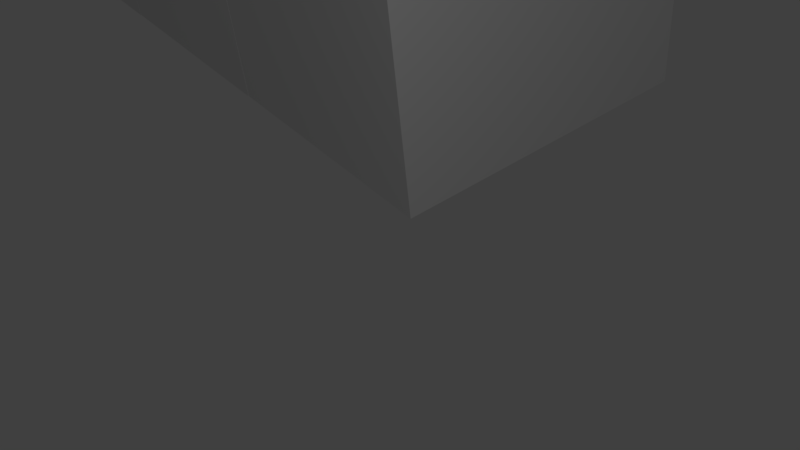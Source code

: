 # Source: stonesnake.blend  (saved by Blender 2.79.0; exported with 4.5.12 LTS)
import bpy
from mathutils import Matrix  # noqa: F401  (used for matrix-valued properties, if any)

bpy.ops.wm.read_factory_settings(use_empty=True)
scene = bpy.context.scene
scene.name = 'Scene'

# ---- collections
col_collection_1 = bpy.data.collections.new('Collection 1'); scene.collection.children.link(col_collection_1)

# ---- materials (node trees are filled in below, after node groups)
mat_material0 = bpy.data.materials.new('Material0')
mat_material0.alpha_threshold = 0.0
mat_material0.use_transparent_shadow = False
mat_material0.roughness = 0.5
mat_material0.line_color = (0.0, 0.0, 0.0, 1.0)
mat_material1 = bpy.data.materials.new('Material1')
mat_material1.alpha_threshold = 0.0
mat_material1.use_transparent_shadow = False
mat_material1.preview_render_type = 'CUBE'
mat_material1.roughness = 0.5

# ---- material node trees

# ---- world
world_world = bpy.data.worlds.new('World'); scene.world = world_world
world_world.color = (0.05088, 0.05088, 0.05088)
world_world.use_sun_shadow = False
world_world.sun_shadow_jitter_overblur = 0.0
world_world.cycles.sampling_method = 'MANUAL'

# ---- cameras
cam_camera = bpy.data.cameras.new('Camera')
cam_camera.clip_end = 100.0
cam_camera.lens = 35.0
cam_camera.sensor_width = 32.0
cam_camera.sensor_height = 18.0
cam_camera.ortho_scale = 7.314
cam_camera.dof.focus_distance = 0.0
cam_camera.dof.aperture_fstop = 128.0

# ---- lights
light_lamp = bpy.data.lights.new('Lamp', 'POINT')
light_lamp.transmission_factor = 0.0
light_lamp.cutoff_distance = 30.0
light_lamp.energy = 600.0
light_lamp.shadow_buffer_clip_start = 1.001
light_lamp.shadow_soft_size = 0.1
light_lamp.shadow_maximum_resolution = 0.006
light_lamp.use_absolute_resolution = True

# ---- meshes
me_cube0 = bpy.data.meshes.new('Cube0')
me_cube0.from_pydata([(1.0, 1.0, -1.0), (1.0, -1.0, -1.0), (-1.0, -1.0, -1.0), (-1.0, 1.0, -1.0), (1.0, 1.0, 1.0), (1.0, -1.0, 1.0), (-1.0, -1.0, 1.0), (-1.0, 1.0, 1.0), (-1.004, -4.56, -1.004), (-1.004, -4.56, 1.004), (-1.004, -2.551, -1.004), (-1.004, -2.551, 1.004), (1.004, -4.56, -1.004), (1.004, -4.56, 1.004), (1.004, -2.551, -1.004), (1.004, -2.551, 1.004), (-1.002, -2.78, -1.002), (-1.002, -2.78, 1.002), (-1.002, -0.7756, -1.002), (-1.002, -0.7756, 1.002), (1.002, -2.78, -1.002), (1.002, -2.78, 1.002), (1.002, -0.7756, -1.002), (1.002, -0.7756, 1.002), (-1.007, -6.34, -1.007), (-1.007, -6.34, 1.007), (-1.007, -4.327, -1.007), (-1.007, -4.327, 1.007), (1.007, -6.34, -1.007), (1.007, -6.34, 1.007), (1.007, -4.327, -1.007), (1.007, -4.327, 1.007), (-1.009, -8.12, -1.009), (-1.009, -8.12, 1.009), (-1.009, -6.102, -1.009), (-1.009, -6.102, 1.009), (1.009, -8.12, -1.009), (1.009, -8.12, 1.009), (1.009, -6.102, -1.009), (1.009, -6.102, 1.009), (-1.011, -9.9, -1.011), (-1.011, -9.9, 1.011), (-1.011, -7.878, -1.011), (-1.011, -7.878, 1.011), (1.011, -9.9, -1.011), (1.011, -9.9, 1.011), (1.011, -7.878, -1.011), (1.011, -7.878, 1.011), (-0.9978, -27.66, -0.9978), (-0.9978, -27.66, 0.9978), (-0.9978, -25.67, -0.9978), (-0.9978, -25.67, 0.9978), (0.9978, -27.66, -0.9978), (0.9978, -27.66, 0.9978), (0.9978, -25.67, -0.9978), (0.9978, -25.67, 0.9978), (-1.0, -25.89, -1.0), (-1.0, -25.89, 1.0), (-1.0, -23.89, -1.0), (-1.0, -23.89, 1.0), (1.0, -25.89, -1.0), (1.0, -25.89, 1.0), (1.0, -23.89, -1.0), (1.0, -23.89, 1.0), (-1.002, -24.11, -1.002), (-1.002, -24.11, 1.002), (-1.002, -22.11, -1.002), (-1.002, -22.11, 1.002), (1.002, -24.11, -1.002), (1.002, -24.11, 1.002), (1.002, -22.11, -1.002), (1.002, -22.11, 1.002), (-1.004, -22.34, -1.004), (-1.004, -22.34, 1.004), (-1.004, -20.33, -1.004), (-1.004, -20.33, 1.004), (1.004, -22.34, -1.004), (1.004, -22.34, 1.004), (1.004, -20.33, -1.004), (1.004, -20.33, 1.004), (-1.007, -20.56, -1.007), (-1.007, -20.56, 1.007), (-1.007, -18.55, -1.007), (-1.007, -18.55, 1.007), (1.007, -20.56, -1.007), (1.007, -20.56, 1.007), (1.007, -18.55, -1.007), (1.007, -18.55, 1.007), (-1.009, -18.79, -1.009), (-1.009, -18.79, 1.009), (-1.009, -16.77, -1.009), (-1.009, -16.77, 1.009), (1.009, -18.79, -1.009), (1.009, -18.79, 1.009), (1.009, -16.77, -1.009), (1.009, -16.77, 1.009), (-1.011, -17.01, -1.011), (-1.011, -17.01, 1.011), (-1.011, -14.99, -1.011), (-1.011, -14.99, 1.011), (1.011, -17.01, -1.011), (1.011, -17.01, 1.011), (1.011, -14.99, -1.011), (1.011, -14.99, 1.011), (-1.013, -15.24, -1.013), (-1.013, -15.24, 1.013), (-1.013, -13.21, -1.013), (-1.013, -13.21, 1.013), (1.013, -15.24, -1.013), (1.013, -15.24, 1.013), (1.013, -13.21, -1.013), (1.013, -13.21, 1.013), (-1.016, -13.46, -1.016), (-1.016, -13.46, 1.016), (-1.016, -11.43, -1.016), (-1.016, -11.43, 1.016), (1.016, -13.46, -1.016), (1.016, -13.46, 1.016), (1.016, -11.43, -1.016), (1.016, -11.43, 1.016), (-1.013, -11.68, -1.013), (-1.013, -11.68, 1.013), (-1.013, -9.653, -1.013), (-1.013, -9.653, 1.013), (1.013, -11.68, -1.013), (1.013, -11.68, 1.013), (1.013, -9.653, -1.013), (1.013, -9.653, 1.013)], [], [(0, 1, 2, 3), (4, 7, 6, 5), (0, 4, 5, 1), (1, 5, 6, 2), (2, 6, 7, 3), (4, 0, 3, 7), (8, 9, 11, 10), (10, 11, 15, 14), (14, 15, 13, 12), (12, 13, 9, 8), (10, 14, 12, 8), (15, 11, 9, 13), (16, 17, 19, 18), (18, 19, 23, 22), (22, 23, 21, 20), (20, 21, 17, 16), (18, 22, 20, 16), (23, 19, 17, 21), (24, 25, 27, 26), (26, 27, 31, 30), (30, 31, 29, 28), (28, 29, 25, 24), (26, 30, 28, 24), (31, 27, 25, 29), (32, 33, 35, 34), (34, 35, 39, 38), (38, 39, 37, 36), (36, 37, 33, 32), (34, 38, 36, 32), (39, 35, 33, 37), (40, 41, 43, 42), (42, 43, 47, 46), (46, 47, 45, 44), (44, 45, 41, 40), (42, 46, 44, 40), (47, 43, 41, 45), (48, 49, 51, 50), (50, 51, 55, 54), (54, 55, 53, 52), (52, 53, 49, 48), (50, 54, 52, 48), (55, 51, 49, 53), (56, 57, 59, 58), (58, 59, 63, 62), (62, 63, 61, 60), (60, 61, 57, 56), (58, 62, 60, 56), (63, 59, 57, 61), (64, 65, 67, 66), (66, 67, 71, 70), (70, 71, 69, 68), (68, 69, 65, 64), (66, 70, 68, 64), (71, 67, 65, 69), (72, 73, 75, 74), (74, 75, 79, 78), (78, 79, 77, 76), (76, 77, 73, 72), (74, 78, 76, 72), (79, 75, 73, 77), (80, 81, 83, 82), (82, 83, 87, 86), (86, 87, 85, 84), (84, 85, 81, 80), (82, 86, 84, 80), (87, 83, 81, 85), (88, 89, 91, 90), (90, 91, 95, 94), (94, 95, 93, 92), (92, 93, 89, 88), (90, 94, 92, 88), (95, 91, 89, 93), (96, 97, 99, 98), (98, 99, 103, 102), (102, 103, 101, 100), (100, 101, 97, 96), (98, 102, 100, 96), (103, 99, 97, 101), (104, 105, 107, 106), (106, 107, 111, 110), (110, 111, 109, 108), (108, 109, 105, 104), (106, 110, 108, 104), (111, 107, 105, 109), (112, 113, 115, 114), (114, 115, 119, 118), (118, 119, 117, 116), (116, 117, 113, 112), (114, 118, 116, 112), (119, 115, 113, 117), (120, 121, 123, 122), (122, 123, 127, 126), (126, 127, 125, 124), (124, 125, 121, 120), (122, 126, 124, 120), (127, 123, 121, 125)])
me_cube0.polygons.foreach_set('material_index', [0, 0, 0, 0, 0, 0, 1, 1, 1, 1, 1, 1, 1, 1, 1, 1, 1, 1, 1, 1, 1, 1, 1, 1, 1, 1, 1, 1, 1, 1, 1, 1, 1, 1, 1, 1, 1, 1, 1, 1, 1, 1, 1, 1, 1, 1, 1, 1, 1, 1, 1, 1, 1, 1, 1, 1, 1, 1, 1, 1, 1, 1, 1, 1, 1, 1, 1, 1, 1, 1, 1, 1, 1, 1, 1, 1, 1, 1, 1, 1, 1, 1, 1, 1, 1, 1, 1, 1, 1, 1, 1, 1, 1, 1, 1, 1])
_uv = me_cube0.uv_layers.new(name='UVMap')
_uv.uv.foreach_set('vector', [1.987e-08, 0.6667, 0.3333, 0.6667, 0.3333, 1.0, 0.0, 1.0, 0.6667, 0.3333, 0.6667, 0.6667, 0.3333, 0.6667, 0.3333, 0.3333, 0.6667, 0.3333, 0.3333, 0.3333, 0.3333, 0.0, 0.6667, 1.987e-08, 2.98e-08, 0.3333, 0.0, 1.291e-07, 0.3333, 0.0, 0.3333, 0.3333, 1.0, 0.3333, 0.6667, 0.3333, 0.6667, 8.941e-08, 1.0, 0.0, 0.0, 0.3333, 0.3333, 0.3333, 0.3333, 0.6667, 2.98e-08, 0.6667, 0.6667, 0.6667, 0.3333, 0.6667, 0.3333, 0.3333, 0.6667, 0.3333, 0.3333, 0.6667, 3.974e-08, 0.6667, 0.0, 0.3333, 0.3333, 0.3333, 0.3333, 0.3333, 1.291e-07, 0.3333, 0.0, 8.941e-08, 0.3333, 0.0, 0.3333, 0.3333, 0.3333, 3.974e-08, 0.6667, 0.0, 0.6667, 0.3333, 1.0, 0.3333, 0.6667, 0.3333, 0.6667, 2.98e-08, 1.0, 0.0, 0.3333, 0.6667, 0.3333, 1.0, 4.967e-08, 1.0, 0.0, 0.6667, 0.6667, 0.6667, 0.3333, 0.6667, 0.3333, 0.3333, 0.6667, 0.3333, 0.3333, 0.6667, 3.974e-08, 0.6667, 0.0, 0.3333, 0.3333, 0.3333, 0.3333, 0.3333, 1.291e-07, 0.3333, 0.0, 8.941e-08, 0.3333, 0.0, 0.3333, 0.3333, 0.3333, 3.974e-08, 0.6667, 0.0, 0.6667, 0.3333, 1.0, 0.3333, 0.6667, 0.3333, 0.6667, 2.98e-08, 1.0, 0.0, 0.3333, 0.6667, 0.3333, 1.0, 4.967e-08, 1.0, 0.0, 0.6667, 0.6667, 0.6667, 0.3333, 0.6667, 0.3333, 0.3333, 0.6667, 0.3333, 0.3333, 0.6667, 3.974e-08, 0.6667, 0.0, 0.3333, 0.3333, 0.3333, 0.3333, 0.3333, 1.291e-07, 0.3333, 0.0, 8.941e-08, 0.3333, 0.0, 0.3333, 0.3333, 0.3333, 3.974e-08, 0.6667, 0.0, 0.6667, 0.3333, 1.0, 0.3333, 0.6667, 0.3333, 0.6667, 2.98e-08, 1.0, 0.0, 0.3333, 0.6667, 0.3333, 1.0, 4.967e-08, 1.0, 0.0, 0.6667, 0.6667, 0.6667, 0.3333, 0.6667, 0.3333, 0.3333, 0.6667, 0.3333, 0.3333, 0.6667, 3.974e-08, 0.6667, 0.0, 0.3333, 0.3333, 0.3333, 0.3333, 0.3333, 1.291e-07, 0.3333, 0.0, 8.941e-08, 0.3333, 0.0, 0.3333, 0.3333, 0.3333, 3.974e-08, 0.6667, 0.0, 0.6667, 0.3333, 1.0, 0.3333, 0.6667, 0.3333, 0.6667, 2.98e-08, 1.0, 0.0, 0.3333, 0.6667, 0.3333, 1.0, 4.967e-08, 1.0, 0.0, 0.6667, 0.6667, 0.6667, 0.3333, 0.6667, 0.3333, 0.3333, 0.6667, 0.3333, 0.3333, 0.6667, 3.974e-08, 0.6667, 0.0, 0.3333, 0.3333, 0.3333, 0.3333, 0.3333, 1.291e-07, 0.3333, 0.0, 8.941e-08, 0.3333, 0.0, 0.3333, 0.3333, 0.3333, 3.974e-08, 0.6667, 0.0, 0.6667, 0.3333, 1.0, 0.3333, 0.6667, 0.3333, 0.6667, 2.98e-08, 1.0, 0.0, 0.3333, 0.6667, 0.3333, 1.0, 4.967e-08, 1.0, 0.0, 0.6667, 0.6667, 0.6667, 0.3333, 0.6667, 0.3333, 0.3333, 0.6667, 0.3333, 0.3333, 0.6667, 3.974e-08, 0.6667, 0.0, 0.3333, 0.3333, 0.3333, 0.3333, 0.3333, 1.291e-07, 0.3333, 0.0, 8.941e-08, 0.3333, 0.0, 0.3333, 0.3333, 0.3333, 3.974e-08, 0.6667, 0.0, 0.6667, 0.3333, 1.0, 0.3333, 0.6667, 0.3333, 0.6667, 2.98e-08, 1.0, 0.0, 0.3333, 0.6667, 0.3333, 1.0, 4.967e-08, 1.0, 0.0, 0.6667, 0.6667, 0.6667, 0.3333, 0.6667, 0.3333, 0.3333, 0.6667, 0.3333, 0.3333, 0.6667, 3.974e-08, 0.6667, 0.0, 0.3333, 0.3333, 0.3333, 0.3333, 0.3333, 1.291e-07, 0.3333, 0.0, 8.941e-08, 0.3333, 0.0, 0.3333, 0.3333, 0.3333, 3.974e-08, 0.6667, 0.0, 0.6667, 0.3333, 1.0, 0.3333, 0.6667, 0.3333, 0.6667, 2.98e-08, 1.0, 0.0, 0.3333, 0.6667, 0.3333, 1.0, 4.967e-08, 1.0, 0.0, 0.6667, 0.6667, 0.6667, 0.3333, 0.6667, 0.3333, 0.3333, 0.6667, 0.3333, 0.3333, 0.6667, 3.974e-08, 0.6667, 0.0, 0.3333, 0.3333, 0.3333, 0.3333, 0.3333, 1.291e-07, 0.3333, 0.0, 8.941e-08, 0.3333, 0.0, 0.3333, 0.3333, 0.3333, 3.974e-08, 0.6667, 0.0, 0.6667, 0.3333, 1.0, 0.3333, 0.6667, 0.3333, 0.6667, 2.98e-08, 1.0, 0.0, 0.3333, 0.6667, 0.3333, 1.0, 4.967e-08, 1.0, 0.0, 0.6667, 0.6667, 0.6667, 0.3333, 0.6667, 0.3333, 0.3333, 0.6667, 0.3333, 0.3333, 0.6667, 3.974e-08, 0.6667, 0.0, 0.3333, 0.3333, 0.3333, 0.3333, 0.3333, 1.291e-07, 0.3333, 0.0, 8.941e-08, 0.3333, 0.0, 0.3333, 0.3333, 0.3333, 3.974e-08, 0.6667, 0.0, 0.6667, 0.3333, 1.0, 0.3333, 0.6667, 0.3333, 0.6667, 2.98e-08, 1.0, 0.0, 0.3333, 0.6667, 0.3333, 1.0, 4.967e-08, 1.0, 0.0, 0.6667, 0.6667, 0.6667, 0.3333, 0.6667, 0.3333, 0.3333, 0.6667, 0.3333, 0.3333, 0.6667, 3.974e-08, 0.6667, 0.0, 0.3333, 0.3333, 0.3333, 0.3333, 0.3333, 1.291e-07, 0.3333, 0.0, 8.941e-08, 0.3333, 0.0, 0.3333, 0.3333, 0.3333, 3.974e-08, 0.6667, 0.0, 0.6667, 0.3333, 1.0, 0.3333, 0.6667, 0.3333, 0.6667, 2.98e-08, 1.0, 0.0, 0.3333, 0.6667, 0.3333, 1.0, 4.967e-08, 1.0, 0.0, 0.6667, 0.6667, 0.6667, 0.3333, 0.6667, 0.3333, 0.3333, 0.6667, 0.3333, 0.3333, 0.6667, 3.974e-08, 0.6667, 0.0, 0.3333, 0.3333, 0.3333, 0.3333, 0.3333, 1.291e-07, 0.3333, 0.0, 8.941e-08, 0.3333, 0.0, 0.3333, 0.3333, 0.3333, 3.974e-08, 0.6667, 0.0, 0.6667, 0.3333, 1.0, 0.3333, 0.6667, 0.3333, 0.6667, 2.98e-08, 1.0, 0.0, 0.3333, 0.6667, 0.3333, 1.0, 4.967e-08, 1.0, 0.0, 0.6667, 0.6667, 0.6667, 0.3333, 0.6667, 0.3333, 0.3333, 0.6667, 0.3333, 0.3333, 0.6667, 3.974e-08, 0.6667, 0.0, 0.3333, 0.3333, 0.3333, 0.3333, 0.3333, 1.291e-07, 0.3333, 0.0, 8.941e-08, 0.3333, 0.0, 0.3333, 0.3333, 0.3333, 3.974e-08, 0.6667, 0.0, 0.6667, 0.3333, 1.0, 0.3333, 0.6667, 0.3333, 0.6667, 2.98e-08, 1.0, 0.0, 0.3333, 0.6667, 0.3333, 1.0, 4.967e-08, 1.0, 0.0, 0.6667, 0.6667, 0.6667, 0.3333, 0.6667, 0.3333, 0.3333, 0.6667, 0.3333, 0.3333, 0.6667, 3.974e-08, 0.6667, 0.0, 0.3333, 0.3333, 0.3333, 0.3333, 0.3333, 1.291e-07, 0.3333, 0.0, 8.941e-08, 0.3333, 0.0, 0.3333, 0.3333, 0.3333, 3.974e-08, 0.6667, 0.0, 0.6667, 0.3333, 1.0, 0.3333, 0.6667, 0.3333, 0.6667, 2.98e-08, 1.0, 0.0, 0.3333, 0.6667, 0.3333, 1.0, 4.967e-08, 1.0, 0.0, 0.6667, 0.6667, 0.6667, 0.3333, 0.6667, 0.3333, 0.3333, 0.6667, 0.3333, 0.3333, 0.6667, 3.974e-08, 0.6667, 0.0, 0.3333, 0.3333, 0.3333, 0.3333, 0.3333, 1.291e-07, 0.3333, 0.0, 8.941e-08, 0.3333, 0.0, 0.3333, 0.3333, 0.3333, 3.974e-08, 0.6667, 0.0, 0.6667, 0.3333, 1.0, 0.3333, 0.6667, 0.3333, 0.6667, 2.98e-08, 1.0, 0.0, 0.3333, 0.6667, 0.3333, 1.0, 4.967e-08, 1.0, 0.0, 0.6667, 0.6667, 0.6667, 0.3333, 0.6667, 0.3333, 0.3333, 0.6667, 0.3333, 0.3333, 0.6667, 3.974e-08, 0.6667, 0.0, 0.3333, 0.3333, 0.3333, 0.3333, 0.3333, 1.291e-07, 0.3333, 0.0, 8.941e-08, 0.3333, 0.0, 0.3333, 0.3333, 0.3333, 3.974e-08, 0.6667, 0.0, 0.6667, 0.3333, 1.0, 0.3333, 0.6667, 0.3333, 0.6667, 2.98e-08, 1.0, 0.0, 0.3333, 0.6667, 0.3333, 1.0, 4.967e-08, 1.0, 0.0, 0.6667])
me_cube0.materials.append(mat_material0)
me_cube0.materials.append(mat_material1)
me_cube0.use_remesh_preserve_volume = False
me_cube0.use_remesh_preserve_attributes = False
me_cube0.use_mirror_vertex_groups = False
me_cube0.update()
arm_armature = bpy.data.armatures.new('Armature')  # bones are not reproduced

# ---- objects
ob_armature = bpy.data.objects.new('Armature', arm_armature)
ob_snakehead = bpy.data.objects.new('Snakehead', me_cube0)
ob_lamp = bpy.data.objects.new('Lamp', light_lamp)
ob_camera = bpy.data.objects.new('Camera', cam_camera)

# ---- transforms, parenting, visibility, modifiers, constraints
ob_armature.location = (0.0, -56.0, 4.5)
ob_armature.show_in_front = True
ob_armature.lineart.crease_threshold = 0.0
ob_snakehead.parent = ob_armature
ob_snakehead.matrix_parent_inverse = Matrix(((1.0, 0.0, 0.0, 0.0), (0.0, 1.0, 0.0, 56.0), (0.0, 0.0, 1.0, 0.5), (0.0, 0.0, 0.0, 1.0)))
ob_snakehead.location = (0.0, 0.0, 0.0)
ob_snakehead.scale = (4.5, 4.5, 4.5)
ob_snakehead.lock_rotations_4d = False
ob_snakehead.empty_display_type = 'ARROWS'
ob_snakehead.lineart.crease_threshold = 0.0
_vg = ob_snakehead.vertex_groups.new(name='Footbone')
_vg.add([112, 113, 114, 115, 116, 117, 118, 119], 1.0, 'REPLACE')
_vg = ob_snakehead.vertex_groups.new(name='BoneH1')
_vg.add([120, 121, 122, 123, 124, 125, 126, 127], 1.0, 'REPLACE')
_vg = ob_snakehead.vertex_groups.new(name='BoneH2')
_vg.add([40, 41, 42, 43, 44, 45, 46, 47], 1.0, 'REPLACE')
_vg = ob_snakehead.vertex_groups.new(name='BoneH3')
_vg.add([32, 33, 34, 35, 36, 37, 38, 39], 1.0, 'REPLACE')
_vg = ob_snakehead.vertex_groups.new(name='BoneH4')
_vg.add([24, 25, 26, 27, 28, 29, 30, 31], 1.0, 'REPLACE')
_vg = ob_snakehead.vertex_groups.new(name='BoneH5')
_vg.add([8, 9, 10, 11, 12, 13, 14, 15], 1.0, 'REPLACE')
_vg = ob_snakehead.vertex_groups.new(name='BoneH6')
_vg.add([16, 17, 18, 19, 20, 21, 22, 23], 1.0, 'REPLACE')
_vg = ob_snakehead.vertex_groups.new(name='BoneH7')
_vg.add([0, 1, 2, 3, 4, 5, 6, 7], 1.0, 'REPLACE')
_vg = ob_snakehead.vertex_groups.new(name='BoneF1')
_vg.add([104, 105, 106, 107, 108, 109, 110, 111], 1.0, 'REPLACE')
_vg = ob_snakehead.vertex_groups.new(name='BoneF2')
_vg.add([96, 97, 98, 99, 100, 101, 102, 103], 1.0, 'REPLACE')
_vg = ob_snakehead.vertex_groups.new(name='BoneF3')
_vg.add([88, 89, 90, 91, 92, 93, 94, 95], 1.0, 'REPLACE')
_vg = ob_snakehead.vertex_groups.new(name='BoneF4')
_vg.add([80, 81, 82, 83, 84, 85, 86, 87], 1.0, 'REPLACE')
_vg = ob_snakehead.vertex_groups.new(name='BoneF5')
_vg.add([72, 73, 74, 75, 76, 77, 78, 79], 1.0, 'REPLACE')
_vg = ob_snakehead.vertex_groups.new(name='BoneF6')
_vg.add([64, 65, 66, 67, 68, 69, 70, 71], 1.0, 'REPLACE')
_vg = ob_snakehead.vertex_groups.new(name='BoneF7')
_vg.add([56, 57, 58, 59, 60, 61, 62, 63], 1.0, 'REPLACE')
_vg = ob_snakehead.vertex_groups.new(name='BoneF8')
_vg.add([48, 49, 50, 51, 52, 53, 54, 55], 1.0, 'REPLACE')
_m = ob_snakehead.modifiers.new('Armature', 'ARMATURE')
_m.object = ob_armature
ob_lamp.location = (8.149, 15.76, 13.39)
ob_lamp.rotation_euler = (0.6503, 0.05522, 1.866)
ob_lamp.lock_rotations_4d = False
ob_lamp.empty_display_type = 'ARROWS'
ob_lamp.color = (0.0, 0.0, 0.0, 0.0)
ob_lamp.lineart.crease_threshold = 0.0
ob_camera.location = (13.47, 18.1, 13.46)
ob_camera.rotation_euler = (0.8898, 0.09168, 2.501)
ob_camera.lock_rotations_4d = False
ob_camera.empty_display_type = 'ARROWS'
ob_camera.color = (0.0, 0.0, 0.0, 0.0)
ob_camera.display_type = 'WIRE'
ob_camera.lineart.crease_threshold = 0.0

# ---- collection membership
col_collection_1.objects.link(ob_armature)
col_collection_1.objects.link(ob_snakehead)
col_collection_1.objects.link(ob_lamp)
col_collection_1.objects.link(ob_camera)

# ---- scene / render settings (as saved in the file)
scene.camera = ob_camera
scene.frame_start = 0; scene.frame_end = 140; scene.frame_set(116)
scene.render.engine = 'BLENDER_EEVEE_NEXT'
scene.render.resolution_percentage = 50
scene.render.dither_intensity = 0.0
scene.cycles.use_denoising = False
scene.cycles.samples = 128
scene.cycles.sampling_pattern = 'TABULATED_SOBOL'
scene.cycles.use_adaptive_sampling = False
scene.cycles.use_light_tree = False
scene.cycles.blur_glossy = 0.0
scene.cycles.sample_clamp_indirect = 0.0
scene.view_settings.view_transform = 'Standard'
bpy.context.view_layer.update()

